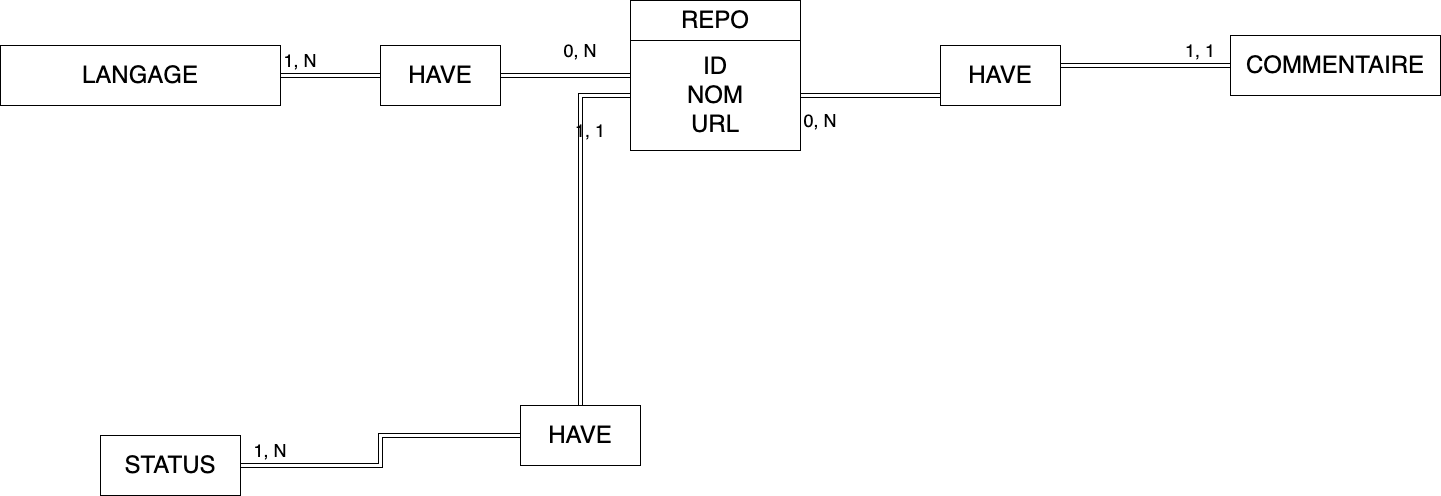

The diagram above was exported from draw.io. Its source (the exported page's mxGraphModel, read from the mxfile embedded in the PNG):
<mxGraphModel dx="1823" dy="907" grid="1" gridSize="10" guides="1" tooltips="1" connect="1" arrows="1" fold="1" page="1" pageScale="1" pageWidth="1169" pageHeight="827" math="0" shadow="0">
  <root>
    <mxCell id="0" />
    <mxCell id="1" parent="0" />
    <mxCell id="NlCMt5nlnnbwlR4A5DMi-14" style="edgeStyle=orthogonalEdgeStyle;rounded=0;orthogonalLoop=1;jettySize=auto;html=1;entryX=0;entryY=0.5;entryDx=0;entryDy=0;shape=link;" parent="1" source="NlCMt5nlnnbwlR4A5DMi-16" target="NlCMt5nlnnbwlR4A5DMi-5" edge="1">
      <mxGeometry relative="1" as="geometry" />
    </mxCell>
    <mxCell id="NlCMt5nlnnbwlR4A5DMi-2" value="&lt;font style=&quot;font-size: 24px;&quot;&gt;STATUS&lt;/font&gt;" style="whiteSpace=wrap;html=1;" parent="1" vertex="1">
      <mxGeometry x="110" y="500" width="140" height="60" as="geometry" />
    </mxCell>
    <mxCell id="NlCMt5nlnnbwlR4A5DMi-7" style="edgeStyle=orthogonalEdgeStyle;rounded=0;orthogonalLoop=1;jettySize=auto;html=1;exitX=1;exitY=0.5;exitDx=0;exitDy=0;shape=link;" parent="1" source="NlCMt5nlnnbwlR4A5DMi-9" target="NlCMt5nlnnbwlR4A5DMi-1" edge="1">
      <mxGeometry relative="1" as="geometry" />
    </mxCell>
    <mxCell id="NlCMt5nlnnbwlR4A5DMi-3" value="&lt;font style=&quot;font-size: 24px;&quot;&gt;LANGAGE&lt;/font&gt;" style="whiteSpace=wrap;html=1;" parent="1" vertex="1">
      <mxGeometry x="10" y="110" width="280" height="60" as="geometry" />
    </mxCell>
    <mxCell id="NlCMt5nlnnbwlR4A5DMi-4" value="&lt;font style=&quot;font-size: 24px;&quot;&gt;COMMENTAIRE&lt;/font&gt;" style="whiteSpace=wrap;html=1;" parent="1" vertex="1">
      <mxGeometry x="1240" y="100" width="210" height="60" as="geometry" />
    </mxCell>
    <mxCell id="NlCMt5nlnnbwlR4A5DMi-6" value="" style="group" parent="1" connectable="0" vertex="1">
      <mxGeometry x="640" y="65" width="170" height="150" as="geometry" />
    </mxCell>
    <mxCell id="NlCMt5nlnnbwlR4A5DMi-1" value="&lt;font style=&quot;font-size: 24px;&quot;&gt;REPO&lt;/font&gt;" style="whiteSpace=wrap;html=1;shadow=0;" parent="NlCMt5nlnnbwlR4A5DMi-6" vertex="1">
      <mxGeometry width="170" height="40" as="geometry" />
    </mxCell>
    <mxCell id="NlCMt5nlnnbwlR4A5DMi-5" value="&lt;span style=&quot;font-size: 24px;&quot;&gt;ID&lt;br&gt;&lt;/span&gt;&lt;span style=&quot;font-size: 24px;&quot;&gt;NOM&lt;br&gt;&lt;/span&gt;&lt;span style=&quot;font-size: 24px;&quot;&gt;URL&lt;/span&gt;&lt;span style=&quot;font-size: 24px;&quot;&gt;&lt;br&gt;&lt;/span&gt;" style="whiteSpace=wrap;html=1;" parent="NlCMt5nlnnbwlR4A5DMi-6" vertex="1">
      <mxGeometry y="40" width="170" height="110" as="geometry" />
    </mxCell>
    <mxCell id="NlCMt5nlnnbwlR4A5DMi-10" value="" style="edgeStyle=orthogonalEdgeStyle;rounded=0;orthogonalLoop=1;jettySize=auto;html=1;exitX=1;exitY=0.5;exitDx=0;exitDy=0;shape=link;" parent="1" source="NlCMt5nlnnbwlR4A5DMi-3" target="NlCMt5nlnnbwlR4A5DMi-9" edge="1">
      <mxGeometry relative="1" as="geometry">
        <mxPoint x="290" y="140" as="sourcePoint" />
        <mxPoint x="600" y="130" as="targetPoint" />
      </mxGeometry>
    </mxCell>
    <mxCell id="NlCMt5nlnnbwlR4A5DMi-9" value="&lt;font style=&quot;font-size: 24px;&quot;&gt;HAVE&lt;/font&gt;" style="whiteSpace=wrap;html=1;" parent="1" vertex="1">
      <mxGeometry x="390" y="110" width="120" height="60" as="geometry" />
    </mxCell>
    <mxCell id="NlCMt5nlnnbwlR4A5DMi-11" value="&lt;font style=&quot;font-size: 18px;&quot;&gt;0, N&lt;/font&gt;" style="text;strokeColor=none;align=center;fillColor=none;html=1;verticalAlign=middle;whiteSpace=wrap;rounded=0;" parent="1" vertex="1">
      <mxGeometry x="560" y="100" width="60" height="30" as="geometry" />
    </mxCell>
    <mxCell id="NlCMt5nlnnbwlR4A5DMi-12" value="&lt;font style=&quot;font-size: 18px;&quot;&gt;1, N&lt;/font&gt;" style="text;strokeColor=none;align=center;fillColor=none;html=1;verticalAlign=middle;whiteSpace=wrap;rounded=0;" parent="1" vertex="1">
      <mxGeometry x="280" y="110" width="60" height="30" as="geometry" />
    </mxCell>
    <mxCell id="NlCMt5nlnnbwlR4A5DMi-15" value="&lt;font style=&quot;font-size: 18px;&quot;&gt;1, N&lt;/font&gt;" style="text;strokeColor=none;align=center;fillColor=none;html=1;verticalAlign=middle;whiteSpace=wrap;rounded=0;" parent="1" vertex="1">
      <mxGeometry x="250" y="500" width="60" height="30" as="geometry" />
    </mxCell>
    <mxCell id="NlCMt5nlnnbwlR4A5DMi-17" value="" style="edgeStyle=orthogonalEdgeStyle;rounded=0;orthogonalLoop=1;jettySize=auto;html=1;entryX=0;entryY=0.5;entryDx=0;entryDy=0;shape=link;" parent="1" source="NlCMt5nlnnbwlR4A5DMi-2" target="NlCMt5nlnnbwlR4A5DMi-16" edge="1">
      <mxGeometry relative="1" as="geometry">
        <mxPoint x="300" y="360" as="sourcePoint" />
        <mxPoint x="630" y="205" as="targetPoint" />
      </mxGeometry>
    </mxCell>
    <mxCell id="NlCMt5nlnnbwlR4A5DMi-16" value="&lt;font style=&quot;font-size: 24px;&quot;&gt;HAVE&lt;/font&gt;" style="whiteSpace=wrap;html=1;" parent="1" vertex="1">
      <mxGeometry x="530" y="470" width="120" height="60" as="geometry" />
    </mxCell>
    <mxCell id="NlCMt5nlnnbwlR4A5DMi-18" value="&lt;font style=&quot;font-size: 18px;&quot;&gt;1, 1&lt;/font&gt;" style="text;strokeColor=none;align=center;fillColor=none;html=1;verticalAlign=middle;whiteSpace=wrap;rounded=0;" parent="1" vertex="1">
      <mxGeometry x="570" y="180" width="60" height="30" as="geometry" />
    </mxCell>
    <mxCell id="NlCMt5nlnnbwlR4A5DMi-19" value="" style="edgeStyle=orthogonalEdgeStyle;rounded=0;orthogonalLoop=1;jettySize=auto;html=1;shape=link;" parent="1" source="NlCMt5nlnnbwlR4A5DMi-5" target="NlCMt5nlnnbwlR4A5DMi-4" edge="1">
      <mxGeometry relative="1" as="geometry" />
    </mxCell>
    <mxCell id="NlCMt5nlnnbwlR4A5DMi-20" value="&lt;font style=&quot;font-size: 24px;&quot;&gt;HAVE&lt;/font&gt;" style="whiteSpace=wrap;html=1;" parent="1" vertex="1">
      <mxGeometry x="950" y="110" width="120" height="60" as="geometry" />
    </mxCell>
    <mxCell id="NlCMt5nlnnbwlR4A5DMi-21" value="&lt;font style=&quot;font-size: 18px;&quot;&gt;0, N&lt;/font&gt;" style="text;strokeColor=none;align=center;fillColor=none;html=1;verticalAlign=middle;whiteSpace=wrap;rounded=0;" parent="1" vertex="1">
      <mxGeometry x="800" y="170" width="60" height="30" as="geometry" />
    </mxCell>
    <mxCell id="NlCMt5nlnnbwlR4A5DMi-22" value="&lt;font style=&quot;font-size: 18px;&quot;&gt;1, 1&lt;/font&gt;" style="text;strokeColor=none;align=center;fillColor=none;html=1;verticalAlign=middle;whiteSpace=wrap;rounded=0;" parent="1" vertex="1">
      <mxGeometry x="1180" y="100" width="60" height="30" as="geometry" />
    </mxCell>
  </root>
</mxGraphModel>